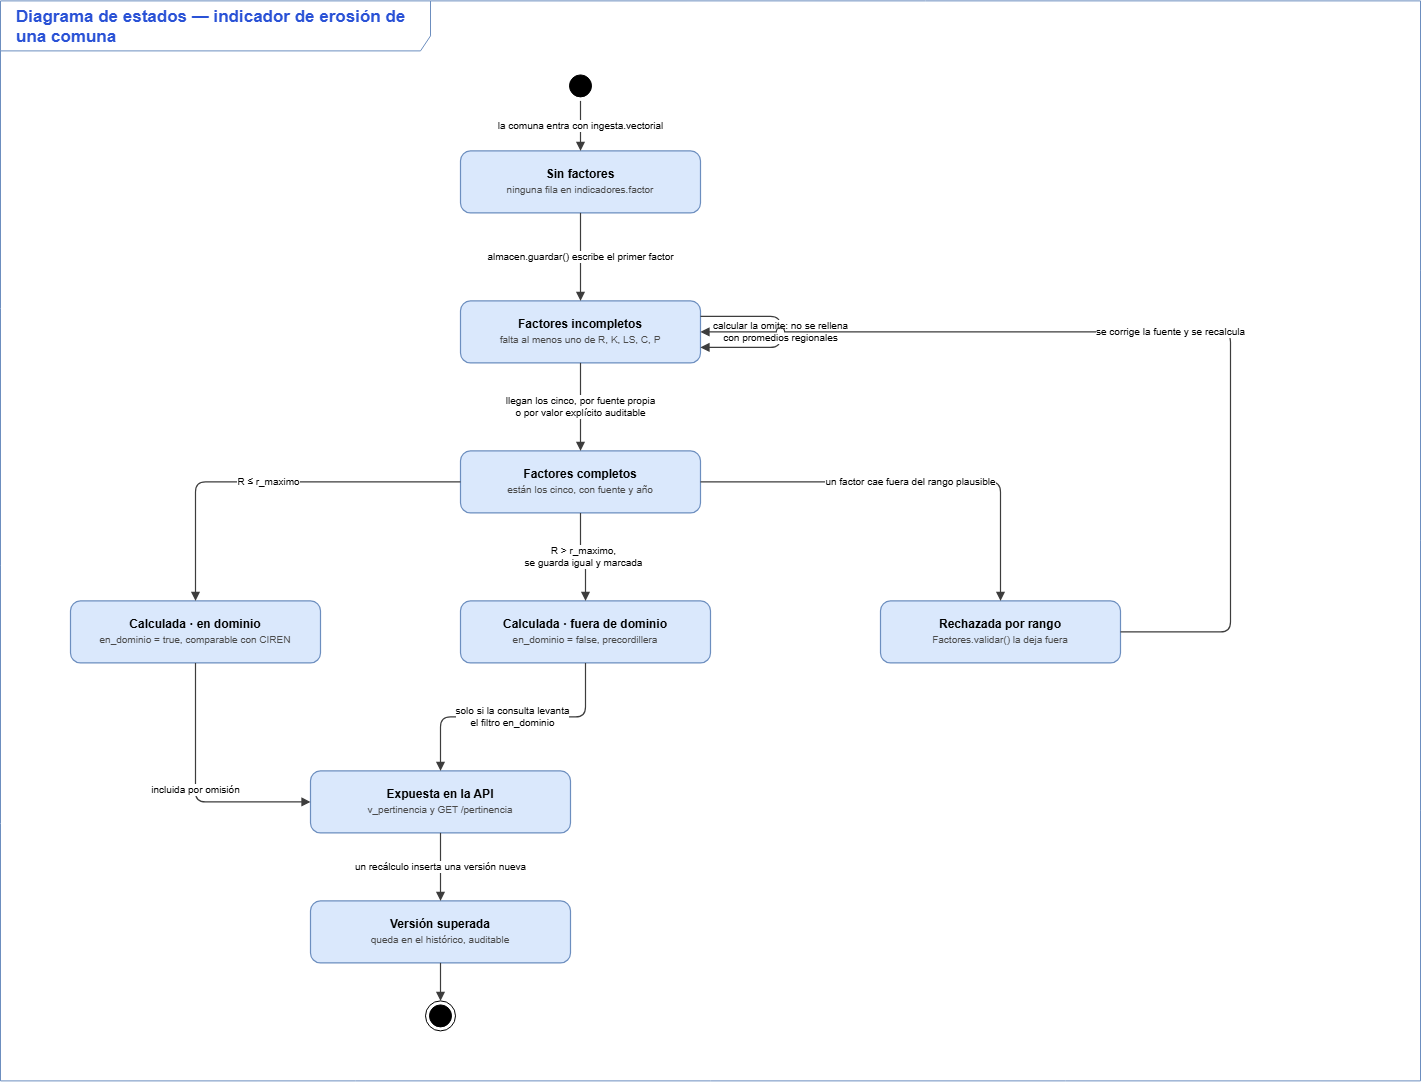

The diagram above was exported from draw.io. Its source (the exported page's mxGraphModel, read from the mxfile embedded in the PNG):
<mxGraphModel dx="1717" dy="1097" grid="1" gridSize="10" guides="1" tooltips="1" connect="1" arrows="1" fold="1" page="1" pageScale="1" pageWidth="1480" pageHeight="1140" math="0" shadow="0">
  <root>
    <mxCell id="0" />
    <mxCell id="1" parent="0" />
    <mxCell id="frame3" parent="1" style="shape=umlFrame;whiteSpace=wrap;html=1;pointerEvents=0;fillColor=none;strokeColor=#6c8ebf;width=430;height=50;align=left;verticalAlign=top;spacingLeft=14;fontSize=17;fontStyle=1;fontColor=#2a52d6;" value="Diagrama de estados  —  indicador de erosión de una comuna" vertex="1">
      <mxGeometry height="1080" width="1420" x="20" y="20" as="geometry" />
    </mxCell>
    <mxCell id="ini" parent="1" style="ellipse;html=1;shape=startState;fillColor=#000000;strokeColor=#000000;" value="" vertex="1">
      <mxGeometry height="30" width="30" x="585" y="90" as="geometry" />
    </mxCell>
    <mxCell id="SIN" parent="1" style="rounded=1;whiteSpace=wrap;html=1;arcSize=16;fillColor=#dae8fc;strokeColor=#6c8ebf;strokeWidth=1.2;fontSize=12;verticalAlign=middle;" value="&lt;b&gt;Sin factores&lt;/b&gt;&lt;br&gt;&lt;span style=&quot;font-size:10px;color:#4a4a4a&quot;&gt;ninguna fila en indicadores.factor&lt;/span&gt;" vertex="1">
      <mxGeometry height="62" width="240" x="480" y="170" as="geometry" />
    </mxCell>
    <mxCell id="INC" parent="1" style="rounded=1;whiteSpace=wrap;html=1;arcSize=16;fillColor=#dae8fc;strokeColor=#6c8ebf;strokeWidth=1.2;fontSize=12;verticalAlign=middle;" value="&lt;b&gt;Factores incompletos&lt;/b&gt;&lt;br&gt;&lt;span style=&quot;font-size:10px;color:#4a4a4a&quot;&gt;falta al menos uno de R, K, LS, C, P&lt;/span&gt;" vertex="1">
      <mxGeometry height="62" width="240" x="480" y="320" as="geometry" />
    </mxCell>
    <mxCell id="COM" parent="1" style="rounded=1;whiteSpace=wrap;html=1;arcSize=16;fillColor=#dae8fc;strokeColor=#6c8ebf;strokeWidth=1.2;fontSize=12;verticalAlign=middle;" value="&lt;b&gt;Factores completos&lt;/b&gt;&lt;br&gt;&lt;span style=&quot;font-size:10px;color:#4a4a4a&quot;&gt;están los cinco, con fuente y año&lt;/span&gt;" vertex="1">
      <mxGeometry height="62" width="240" x="480" y="470" as="geometry" />
    </mxCell>
    <mxCell id="REC" parent="1" style="rounded=1;whiteSpace=wrap;html=1;arcSize=16;fillColor=#dae8fc;strokeColor=#6c8ebf;strokeWidth=1.2;fontSize=12;verticalAlign=middle;" value="&lt;b&gt;Rechazada por rango&lt;/b&gt;&lt;br&gt;&lt;span style=&quot;font-size:10px;color:#4a4a4a&quot;&gt;Factores.validar() la deja fuera&lt;/span&gt;" vertex="1">
      <mxGeometry height="62" width="240" x="900" y="620" as="geometry" />
    </mxCell>
    <mxCell id="DOM" parent="1" style="rounded=1;whiteSpace=wrap;html=1;arcSize=16;fillColor=#dae8fc;strokeColor=#6c8ebf;strokeWidth=1.2;fontSize=12;verticalAlign=middle;" value="&lt;b&gt;Calculada · en dominio&lt;/b&gt;&lt;br&gt;&lt;span style=&quot;font-size:10px;color:#4a4a4a&quot;&gt;en_dominio = true, comparable con CIREN&lt;/span&gt;" vertex="1">
      <mxGeometry height="62" width="250" x="90" y="620" as="geometry" />
    </mxCell>
    <mxCell id="FUE" parent="1" style="rounded=1;whiteSpace=wrap;html=1;arcSize=16;fillColor=#dae8fc;strokeColor=#6c8ebf;strokeWidth=1.2;fontSize=12;verticalAlign=middle;" value="&lt;b&gt;Calculada · fuera de dominio&lt;/b&gt;&lt;br&gt;&lt;span style=&quot;font-size:10px;color:#4a4a4a&quot;&gt;en_dominio = false, precordillera&lt;/span&gt;" vertex="1">
      <mxGeometry height="62" width="250" x="480" y="620" as="geometry" />
    </mxCell>
    <mxCell id="EXP" parent="1" style="rounded=1;whiteSpace=wrap;html=1;arcSize=16;fillColor=#dae8fc;strokeColor=#6c8ebf;strokeWidth=1.2;fontSize=12;verticalAlign=middle;" value="&lt;b&gt;Expuesta en la API&lt;/b&gt;&lt;br&gt;&lt;span style=&quot;font-size:10px;color:#4a4a4a&quot;&gt;v_pertinencia y GET /pertinencia&lt;/span&gt;" vertex="1">
      <mxGeometry height="62" width="260" x="330" y="790" as="geometry" />
    </mxCell>
    <mxCell id="SUP" parent="1" style="rounded=1;whiteSpace=wrap;html=1;arcSize=16;fillColor=#dae8fc;strokeColor=#6c8ebf;strokeWidth=1.2;fontSize=12;verticalAlign=middle;" value="&lt;b&gt;Versión superada&lt;/b&gt;&lt;br&gt;&lt;span style=&quot;font-size:10px;color:#4a4a4a&quot;&gt;queda en el histórico, auditable&lt;/span&gt;" vertex="1">
      <mxGeometry height="62" width="260" x="330" y="920" as="geometry" />
    </mxCell>
    <mxCell id="fin" parent="1" style="ellipse;html=1;shape=endState;fillColor=#000000;strokeColor=#000000;" value="" vertex="1">
      <mxGeometry height="30" width="30" x="445" y="1020" as="geometry" />
    </mxCell>
    <mxCell id="u0" edge="1" parent="1" source="ini" style="edgeStyle=orthogonalEdgeStyle;rounded=1;html=1;endArrow=block;endFill=1;strokeColor=#3d3d3d;strokeWidth=1.2;fontSize=10;labelBackgroundColor=#ffffff;jumpStyle=arc;jumpSize=8;exitX=0.5;exitY=1;exitDx=0;exitDy=0;entryX=0.5;entryY=0;entryDx=0;entryDy=0;" target="SIN" value="la comuna entra con ingesta.vectorial">
      <mxGeometry relative="1" as="geometry" />
    </mxCell>
    <mxCell id="u1" edge="1" parent="1" source="SIN" style="edgeStyle=orthogonalEdgeStyle;rounded=1;html=1;endArrow=block;endFill=1;strokeColor=#3d3d3d;strokeWidth=1.2;fontSize=10;labelBackgroundColor=#ffffff;jumpStyle=arc;jumpSize=8;exitX=0.5;exitY=1;exitDx=0;exitDy=0;entryX=0.5;entryY=0;entryDx=0;entryDy=0;" target="INC" value="almacen.guardar() escribe el primer factor">
      <mxGeometry relative="1" as="geometry" />
    </mxCell>
    <mxCell id="u2" edge="1" parent="1" source="INC" style="edgeStyle=orthogonalEdgeStyle;rounded=1;html=1;endArrow=block;endFill=1;strokeColor=#3d3d3d;strokeWidth=1.2;fontSize=10;labelBackgroundColor=#ffffff;jumpStyle=arc;jumpSize=8;exitX=1;exitY=0.25;exitDx=0;exitDy=0;entryX=1;entryY=0.75;entryDx=0;entryDy=0;" target="INC" value="calcular la omite: no se rellena&lt;br&gt;con promedios regionales">
      <mxGeometry relative="1" as="geometry">
        <Array as="points">
          <mxPoint x="800" y="336" />
          <mxPoint x="800" y="366" />
        </Array>
      </mxGeometry>
    </mxCell>
    <mxCell id="u3" edge="1" parent="1" source="INC" style="edgeStyle=orthogonalEdgeStyle;rounded=1;html=1;endArrow=block;endFill=1;strokeColor=#3d3d3d;strokeWidth=1.2;fontSize=10;labelBackgroundColor=#ffffff;jumpStyle=arc;jumpSize=8;exitX=0.5;exitY=1;exitDx=0;exitDy=0;entryX=0.5;entryY=0;entryDx=0;entryDy=0;" target="COM" value="llegan los cinco, por fuente propia&lt;br&gt;o por valor explícito auditable">
      <mxGeometry relative="1" as="geometry" />
    </mxCell>
    <mxCell id="u4" edge="1" parent="1" source="COM" style="edgeStyle=orthogonalEdgeStyle;rounded=1;html=1;endArrow=block;endFill=1;strokeColor=#3d3d3d;strokeWidth=1.2;fontSize=10;labelBackgroundColor=#ffffff;jumpStyle=arc;jumpSize=8;exitX=1;exitY=0.5;exitDx=0;exitDy=0;entryX=0.5;entryY=0;entryDx=0;entryDy=0;" target="REC" value="un factor cae fuera del rango plausible">
      <mxGeometry relative="1" as="geometry" />
    </mxCell>
    <mxCell id="u5" edge="1" parent="1" source="REC" style="edgeStyle=orthogonalEdgeStyle;rounded=1;html=1;endArrow=block;endFill=1;strokeColor=#3d3d3d;strokeWidth=1.2;fontSize=10;labelBackgroundColor=#ffffff;jumpStyle=arc;jumpSize=8;exitX=1;exitY=0.5;exitDx=0;exitDy=0;entryX=1;entryY=0.5;entryDx=0;entryDy=0;" target="INC" value="se corrige la fuente y se recalcula">
      <mxGeometry relative="1" as="geometry">
        <Array as="points">
          <mxPoint x="1250" y="651" />
          <mxPoint x="1250" y="351" />
        </Array>
      </mxGeometry>
    </mxCell>
    <mxCell id="u6" edge="1" parent="1" source="COM" style="edgeStyle=orthogonalEdgeStyle;rounded=1;html=1;endArrow=block;endFill=1;strokeColor=#3d3d3d;strokeWidth=1.2;fontSize=10;labelBackgroundColor=#ffffff;jumpStyle=arc;jumpSize=8;exitX=0;exitY=0.5;exitDx=0;exitDy=0;entryX=0.5;entryY=0;entryDx=0;entryDy=0;" target="DOM" value="R ≤ r_maximo">
      <mxGeometry relative="1" as="geometry" />
    </mxCell>
    <mxCell id="u7" edge="1" parent="1" source="COM" style="edgeStyle=orthogonalEdgeStyle;rounded=1;html=1;endArrow=block;endFill=1;strokeColor=#3d3d3d;strokeWidth=1.2;fontSize=10;labelBackgroundColor=#ffffff;jumpStyle=arc;jumpSize=8;exitX=0.5;exitY=1;exitDx=0;exitDy=0;entryX=0.5;entryY=0;entryDx=0;entryDy=0;" target="FUE" value="R &gt; r_maximo,&lt;br&gt;se guarda igual y marcada">
      <mxGeometry relative="1" as="geometry" />
    </mxCell>
    <mxCell id="u8" edge="1" parent="1" source="DOM" style="edgeStyle=orthogonalEdgeStyle;rounded=1;html=1;endArrow=block;endFill=1;strokeColor=#3d3d3d;strokeWidth=1.2;fontSize=10;labelBackgroundColor=#ffffff;jumpStyle=arc;jumpSize=8;exitX=0.5;exitY=1;exitDx=0;exitDy=0;entryX=0;entryY=0.5;entryDx=0;entryDy=0;" target="EXP" value="incluida por omisión">
      <mxGeometry relative="1" as="geometry" />
    </mxCell>
    <mxCell id="u9" edge="1" parent="1" source="FUE" style="edgeStyle=orthogonalEdgeStyle;rounded=1;html=1;endArrow=block;endFill=1;strokeColor=#3d3d3d;strokeWidth=1.2;fontSize=10;labelBackgroundColor=#ffffff;jumpStyle=arc;jumpSize=8;exitX=0.5;exitY=1;exitDx=0;exitDy=0;entryX=0.5;entryY=0;entryDx=0;entryDy=0;" target="EXP" value="solo si la consulta levanta&lt;br&gt;el filtro en_dominio">
      <mxGeometry relative="1" as="geometry" />
    </mxCell>
    <mxCell id="u10" edge="1" parent="1" source="EXP" style="edgeStyle=orthogonalEdgeStyle;rounded=1;html=1;endArrow=block;endFill=1;strokeColor=#3d3d3d;strokeWidth=1.2;fontSize=10;labelBackgroundColor=#ffffff;jumpStyle=arc;jumpSize=8;exitX=0.5;exitY=1;exitDx=0;exitDy=0;entryX=0.5;entryY=0;entryDx=0;entryDy=0;" target="SUP" value="un recálculo inserta una versión nueva">
      <mxGeometry relative="1" as="geometry" />
    </mxCell>
    <mxCell id="u11" edge="1" parent="1" source="SUP" style="edgeStyle=orthogonalEdgeStyle;rounded=1;html=1;endArrow=block;endFill=1;strokeColor=#3d3d3d;strokeWidth=1.2;fontSize=10;labelBackgroundColor=#ffffff;jumpStyle=arc;jumpSize=8;exitX=0.5;exitY=1;exitDx=0;exitDy=0;entryX=0.5;entryY=0;entryDx=0;entryDy=0;" target="fin" value="">
      <mxGeometry relative="1" as="geometry" />
    </mxCell>
  </root>
</mxGraphModel>